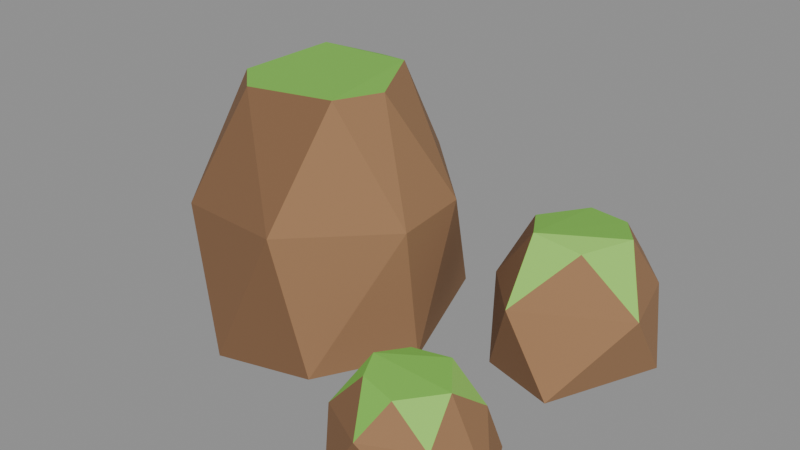 # Source: rock_largeD.blend  (saved by Blender 5.2.45; exported with 4.5.12 LTS)
import bpy
from mathutils import Matrix  # noqa: F401  (used for matrix-valued properties, if any)

bpy.ops.wm.read_factory_settings(use_empty=True)
scene = bpy.context.scene
scene.name = 'Scene'

# ---- collections
col_col_lowpoly = bpy.data.collections.new('COL_LowPoly'); scene.collection.children.link(col_col_lowpoly)

# ---- images (referenced by path relative to the original .blend; pixels are not part of the script)
import os
ASSET_DIR = os.environ.get("B2B_ASSET_DIR", "")  # directory of the original .blend (textures are referenced by path, not embedded)
HERE = os.path.dirname(os.path.abspath(__file__))  # packed textures are extracted next to this script under _unpacked/

def load_image(name, relpath, width, height, colorspace="sRGB"):
    """Load a texture the original file referenced (path relative to the .blend, or extracted next to this script)."""
    p = next((c for c in (os.path.join(HERE, relpath), os.path.join(ASSET_DIR, relpath)) if relpath and os.path.exists(c)), "")
    if p:
        img = bpy.data.images.load(p, check_existing=True)
        img.name = name
    else:  # same state as the original file: an image datablock whose file is absent (Cycles renders it pink)
        img = bpy.data.images.new(name, width, height)
        img.source = "FILE"
        img.filepath = "//" + (relpath or name)
    img.colorspace_settings.name = colorspace
    return img
img_rock_larged_basecolor = load_image('rock_largeD_BaseColor', '_unpacked/rock_largeD_BaseColor.8cf2768a.png', 112, 16, 'sRGB')
img_rock_larged_maskmap = load_image('rock_largeD_MaskMap', '_unpacked/rock_largeD_MaskMap.37e9bd9d.png', 112, 16, 'Non-Color')

# ---- materials (node trees are filled in below, after node groups)
mat_m_rock_larged = bpy.data.materials.new('M_rock_largeD')

# ---- material node trees
mat_m_rock_larged.use_nodes = True; mat_m_rock_larged.node_tree.nodes.clear()
_N = mat_m_rock_larged.node_tree.nodes; _L = mat_m_rock_larged.node_tree.links
n0 = _N.new('ShaderNodeBsdfPrincipled'); n0.name = 'Principled BSDF'; n0.location = (-200, 100)
n0.inputs[10].default_value = 0.005
n1 = _N.new('ShaderNodeOutputMaterial'); n1.name = 'Material Output'; n1.location = (200, 100)
n2 = _N.new('ShaderNodeTexImage'); n2.name = 'Image Texture'; n2.location = (0, 0)
n2.image = img_rock_larged_basecolor
n2.interpolation = 'Closest'
n3 = _N.new('ShaderNodeTexImage'); n3.name = 'Image Texture.001'; n3.location = (0, 0)
n3.image = img_rock_larged_maskmap
n3.interpolation = 'Closest'
n4 = _N.new('ShaderNodeSeparateColor'); n4.name = 'Separate Color'; n4.location = (0, 0)
n5 = _N.new('ShaderNodeMath'); n5.name = 'Math'; n5.location = (0, 0)
n5.operation = 'SUBTRACT'
n5.inputs[0].default_value = 1.0
_L.new(n0.outputs[0], n1.inputs[0])
_L.new(n2.outputs[0], n0.inputs[0])
_L.new(n3.outputs[0], n4.inputs[0])
_L.new(n4.outputs[0], n0.inputs[1])
_L.new(n3.outputs[1], n5.inputs[1])
_L.new(n5.outputs[0], n0.inputs[2])
n1.is_active_output = True

# ---- meshes
me_rock_larged = bpy.data.meshes.new('rock_largeD')
me_rock_larged.from_pydata([(0.05348, -0.03814, 0.0), (-0.06452, 0.2864, 0.0), (-0.2123, 0.3147, 0.0), (-0.4294, 0.1556, 0.0), (-0.474, -0.1092, 0.0), (-0.2661, -0.3007, 0.0), (-0.0624, -0.2451, 0.0), (0.04831, 0.08959, 0.3135), (-0.1622, 0.3021, 0.3135), (-0.3678, 0.2293, 0.3135), (-0.4412, 0.0509, 0.3135), (-0.3548, -0.2668, 0.3135), (-0.123, -0.2803, 0.3135), (0.06567, -0.09162, 0.3135), (-0.1368, 0.1461, 0.5558), (-0.2197, 0.1709, 0.5447), (-0.3254, 0.1114, 0.5641), (-0.3379, -0.1077, 0.5597), (-0.2669, -0.1747, 0.5576), (-0.08852, -0.1262, 0.5569), (-0.05503, -0.01249, 0.5492), (0.4564, 0.2421, 0.0), (0.3898, 0.3579, 0.0), (0.1604, 0.3659, 0.0), (0.08456, 0.2139, 0.0), (0.18, 0.03987, 0.0), (0.3472, -0.008414, 0.0), (0.4164, 0.2905, 0.165), (0.3242, 0.392, 0.165), (0.1455, 0.3163, 0.165), (0.1346, 0.1168, 0.165), (0.2381, 0.001954, 0.165), (0.461, 0.1276, 0.165), (0.3351, 0.285, 0.2789), (0.2382, 0.3073, 0.273), (0.173, 0.1949, 0.2783), (0.2297, 0.09997, 0.2937), (0.3326, 0.1132, 0.2748), (0.3898, 0.2098, 0.2873), (0.4243, -0.2946, 0.0), (0.3609, -0.1701, 0.0), (0.165, -0.1568, 0.0), (0.1026, -0.2918, 0.0), (0.1663, -0.4411, 0.0), (0.3607, -0.4133, 0.0), (0.3503, -0.2092, 0.11), (0.2181, -0.1652, 0.11), (0.1221, -0.2651, 0.11), (0.1259, -0.3833, 0.11), (0.2367, -0.4411, 0.11), (0.3564, -0.3839, 0.11), (0.2763, -0.2174, 0.1848), (0.1943, -0.2338, 0.1812), (0.1673, -0.3069, 0.1953), (0.1929, -0.3636, 0.1871), (0.2734, -0.3825, 0.1814), (0.3395, -0.3022, 0.1837)], [], [(14, 15, 16), (15, 9, 16), (9, 10, 16), (10, 17, 16), (17, 18, 16), (18, 19, 16), (19, 14, 16), (19, 20, 14), (20, 7, 14), (7, 8, 14), (8, 15, 14), (8, 9, 15), (8, 2, 9), (2, 3, 9), (3, 10, 9), (3, 4, 10), (4, 11, 10), (11, 17, 10), (11, 18, 17), (11, 12, 18), (12, 19, 18), (12, 13, 19), (13, 20, 19), (13, 7, 20), (1, 8, 7), (13, 0, 7), (0, 1, 7), (1, 2, 8), (1, 0, 6), (1, 6, 5), (1, 5, 4), (1, 4, 3), (1, 3, 2), (5, 11, 4), (5, 12, 11), (5, 6, 12), (6, 13, 12), (6, 0, 13), (29, 23, 24), (23, 22, 21), (23, 21, 26), (23, 26, 25), (23, 25, 24), (25, 30, 24), (30, 35, 24), (35, 29, 24), (34, 28, 29), (28, 23, 29), (35, 34, 29), (28, 22, 23), (26, 31, 25), (31, 30, 25), (31, 36, 30), (36, 35, 30), (36, 34, 35), (33, 28, 34), (36, 33, 34), (33, 27, 28), (27, 22, 28), (27, 21, 22), (21, 32, 26), (32, 31, 26), (32, 37, 31), (37, 36, 31), (37, 38, 36), (38, 33, 36), (38, 27, 33), (38, 32, 27), (32, 21, 27), (38, 37, 32), (42, 47, 41), (47, 46, 41), (46, 40, 41), (40, 39, 44), (40, 44, 43), (40, 43, 42), (40, 42, 41), (43, 48, 42), (48, 47, 42), (48, 53, 47), (53, 52, 47), (52, 46, 47), (52, 51, 46), (51, 45, 46), (45, 40, 46), (45, 39, 40), (49, 48, 43), (44, 49, 43), (49, 54, 48), (54, 53, 48), (54, 55, 53), (55, 56, 53), (56, 51, 53), (51, 52, 53), (56, 45, 51), (56, 39, 45), (56, 50, 39), (50, 44, 39), (44, 50, 49), (50, 55, 49), (55, 54, 49), (50, 56, 55)])
_uv = me_rock_larged.uv_layers.new(name='UVMap')
_uv.uv.foreach_set('vector', [0.3571, 0.5, 0.3571, 0.5, 0.3571, 0.5, 0.07143, 0.5, 0.07143, 0.5, 0.07143, 0.5, 0.07143, 0.5, 0.07143, 0.5, 0.07143, 0.5, 0.2143, 0.5, 0.2143, 0.5, 0.2143, 0.5, 0.3571, 0.5, 0.3571, 0.5, 0.3571, 0.5, 0.3571, 0.5, 0.3571, 0.5, 0.3571, 0.5, 0.3571, 0.5, 0.3571, 0.5, 0.3571, 0.5, 0.3571, 0.5, 0.3571, 0.5, 0.3571, 0.5, 0.07143, 0.5, 0.07143, 0.5, 0.07143, 0.5, 0.07143, 0.5, 0.07143, 0.5, 0.07143, 0.5, 0.07143, 0.5, 0.07143, 0.5, 0.07143, 0.5, 0.07143, 0.5, 0.07143, 0.5, 0.07143, 0.5, 0.07143, 0.5, 0.07143, 0.5, 0.07143, 0.5, 0.07143, 0.5, 0.07143, 0.5, 0.07143, 0.5, 0.07143, 0.5, 0.07143, 0.5, 0.07143, 0.5, 0.2143, 0.5, 0.2143, 0.5, 0.2143, 0.5, 0.2143, 0.5, 0.2143, 0.5, 0.2143, 0.5, 0.2143, 0.5, 0.2143, 0.5, 0.2143, 0.5, 0.2143, 0.5, 0.2143, 0.5, 0.2143, 0.5, 0.2143, 0.5, 0.2143, 0.5, 0.2143, 0.5, 0.2143, 0.5, 0.2143, 0.5, 0.2143, 0.5, 0.07143, 0.5, 0.07143, 0.5, 0.07143, 0.5, 0.07143, 0.5, 0.07143, 0.5, 0.07143, 0.5, 0.07143, 0.5, 0.07143, 0.5, 0.07143, 0.5, 0.07143, 0.5, 0.07143, 0.5, 0.07143, 0.5, 0.07143, 0.5, 0.07143, 0.5, 0.07143, 0.5, 0.07143, 0.5, 0.07143, 0.5, 0.07143, 0.5, 0.07143, 0.5, 0.07143, 0.5, 0.07143, 0.5, 0.07143, 0.5, 0.07143, 0.5, 0.07143, 0.5, 0.07143, 0.5, 0.07143, 0.5, 0.07143, 0.5, 0.07143, 0.5, 0.07143, 0.5, 0.07143, 0.5, 0.07143, 0.5, 0.07143, 0.5, 0.07143, 0.5, 0.07143, 0.5, 0.07143, 0.5, 0.07143, 0.5, 0.2143, 0.5, 0.2143, 0.5, 0.2143, 0.5, 0.2143, 0.5, 0.2143, 0.5, 0.2143, 0.5, 0.2143, 0.5, 0.2143, 0.5, 0.2143, 0.5, 0.07143, 0.5, 0.07143, 0.5, 0.07143, 0.5, 0.07143, 0.5, 0.07143, 0.5, 0.07143, 0.5, 0.07143, 0.5, 0.07143, 0.5, 0.07143, 0.5, 0.07143, 0.5, 0.07143, 0.5, 0.07143, 0.5, 0.07143, 0.5, 0.07143, 0.5, 0.07143, 0.5, 0.07143, 0.5, 0.07143, 0.5, 0.07143, 0.5, 0.07143, 0.5, 0.07143, 0.5, 0.07143, 0.5, 0.2143, 0.5, 0.2143, 0.5, 0.2143, 0.5, 0.2143, 0.5, 0.2143, 0.5, 0.2143, 0.5, 0.2143, 0.5, 0.2143, 0.5, 0.2143, 0.5, 0.07143, 0.5, 0.07143, 0.5, 0.07143, 0.5, 0.07143, 0.5, 0.07143, 0.5, 0.07143, 0.5, 0.3571, 0.5, 0.3571, 0.5, 0.3571, 0.5, 0.07143, 0.5, 0.07143, 0.5, 0.07143, 0.5, 0.2143, 0.5, 0.2143, 0.5, 0.2143, 0.5, 0.2143, 0.5, 0.2143, 0.5, 0.2143, 0.5, 0.2143, 0.5, 0.2143, 0.5, 0.2143, 0.5, 0.2143, 0.5, 0.2143, 0.5, 0.2143, 0.5, 0.3571, 0.5, 0.3571, 0.5, 0.3571, 0.5, 0.3571, 0.5, 0.3571, 0.5, 0.3571, 0.5, 0.3571, 0.5, 0.3571, 0.5, 0.3571, 0.5, 0.07143, 0.5, 0.07143, 0.5, 0.07143, 0.5, 0.07143, 0.5, 0.07143, 0.5, 0.07143, 0.5, 0.07143, 0.5, 0.07143, 0.5, 0.07143, 0.5, 0.07143, 0.5, 0.07143, 0.5, 0.07143, 0.5, 0.07143, 0.5, 0.07143, 0.5, 0.07143, 0.5, 0.07143, 0.5, 0.07143, 0.5, 0.07143, 0.5, 0.5, 0.5, 0.5, 0.5, 0.5, 0.5, 0.5, 0.5, 0.5, 0.5, 0.5, 0.5, 0.3571, 0.5, 0.3571, 0.5, 0.3571, 0.5, 0.07143, 0.5, 0.07143, 0.5, 0.07143, 0.5, 0.07143, 0.5, 0.07143, 0.5, 0.07143, 0.5, 0.07143, 0.5, 0.07143, 0.5, 0.07143, 0.5, 0.5, 0.5, 0.5, 0.5, 0.5, 0.5, 0.07143, 0.5, 0.07143, 0.5, 0.07143, 0.5, 0.07143, 0.5, 0.07143, 0.5, 0.07143, 0.5, 0.07143, 0.5, 0.07143, 0.5, 0.07143, 0.5, 0.07143, 0.5, 0.07143, 0.5, 0.07143, 0.5, 0.07143, 0.5, 0.07143, 0.5, 0.07143, 0.5, 0.07143, 0.5, 0.07143, 0.5, 0.07143, 0.5, 0.07143, 0.5, 0.07143, 0.5, 0.07143, 0.5, 0.2143, 0.5, 0.2143, 0.5, 0.2143, 0.5, 0.2143, 0.5, 0.2143, 0.5, 0.2143, 0.5, 0.2143, 0.5, 0.2143, 0.5, 0.2143, 0.5, 0.3571, 0.5, 0.3571, 0.5, 0.3571, 0.5, 0.07143, 0.5, 0.07143, 0.5, 0.07143, 0.5, 0.3571, 0.5, 0.3571, 0.5, 0.3571, 0.5, 0.07143, 0.5, 0.07143, 0.5, 0.07143, 0.5, 0.07143, 0.5, 0.07143, 0.5, 0.07143, 0.5, 0.07143, 0.5, 0.07143, 0.5, 0.07143, 0.5, 0.2143, 0.5, 0.2143, 0.5, 0.2143, 0.5, 0.2143, 0.5, 0.2143, 0.5, 0.2143, 0.5, 0.2143, 0.5, 0.2143, 0.5, 0.2143, 0.5, 0.3571, 0.5, 0.3571, 0.5, 0.3571, 0.5, 0.3571, 0.5, 0.3571, 0.5, 0.3571, 0.5, 0.3571, 0.5, 0.3571, 0.5, 0.3571, 0.5, 0.3571, 0.5, 0.3571, 0.5, 0.3571, 0.5, 0.3571, 0.5, 0.3571, 0.5, 0.3571, 0.5, 0.5, 0.5, 0.5, 0.5, 0.5, 0.5, 0.07143, 0.5, 0.07143, 0.5, 0.07143, 0.5, 0.07143, 0.5, 0.07143, 0.5, 0.07143, 0.5, 0.07143, 0.5, 0.07143, 0.5, 0.07143, 0.5, 0.07143, 0.5, 0.07143, 0.5, 0.07143, 0.5, 0.07143, 0.5, 0.07143, 0.5, 0.07143, 0.5, 0.3571, 0.5, 0.3571, 0.5, 0.3571, 0.5, 0.5, 0.5, 0.5, 0.5, 0.5, 0.5])
me_rock_larged.materials.append(mat_m_rock_larged)
me_rock_larged.update()

# ---- objects
ob_rock_larged = bpy.data.objects.new('rock_largeD', me_rock_larged)

# ---- transforms, parenting, visibility, modifiers, constraints
ob_rock_larged.location = (0.0, 0.0, 0.0)

# ---- collection membership
col_col_lowpoly.objects.link(ob_rock_larged)

# ---- scene / render settings (as saved in the file)
scene.frame_start = 1; scene.frame_end = 250; scene.frame_set(1)
scene.render.engine = 'BLENDER_EEVEE_NEXT'
scene.render.bake_bias = 0.0
scene.render.bake_samples = 0
scene.render.compositor_device = 'GPU'
scene.eevee.use_volume_custom_range = False
scene.eevee.fast_gi_thickness_near = 0.1
scene.eevee.fast_gi_thickness_far = 0.0
scene.eevee.ray_tracing_options.screen_trace_thickness = 0.1
bpy.context.view_layer.update()

# ---- added for rendering (the .blend has no active camera and no usable light): camera, sun + grey world if the file has none
cam_auto = bpy.data.cameras.new('AutoCamera')
cam_auto.lens = 50.0
cam_auto.sensor_width = 36.0
cam_auto.clip_end = 1000.0
ob_auto_camera = bpy.data.objects.new('AutoCamera', cam_auto)
scene.collection.objects.link(ob_auto_camera)
ob_auto_camera.location = (1.26429, -1.5495, 1.29869)
ob_auto_camera.rotation_euler = (1.09748, -7.21219e-08, 0.694738)
scene.camera = ob_auto_camera
light_auto_sun = bpy.data.lights.new('AutoSun', 'SUN')
light_auto_sun.energy = 3.0
light_auto_sun.angle = 0.0523599
ob_auto_sun = bpy.data.objects.new('AutoSun', light_auto_sun)
scene.collection.objects.link(ob_auto_sun)
ob_auto_sun.rotation_euler = (0.872665, 0.174533, 0.523599)
if scene.world is None:
    world_auto = bpy.data.worlds.new('AutoWorld')
    world_auto.color = (0.3, 0.3, 0.3)
    scene.world = world_auto
bpy.context.view_layer.update()
